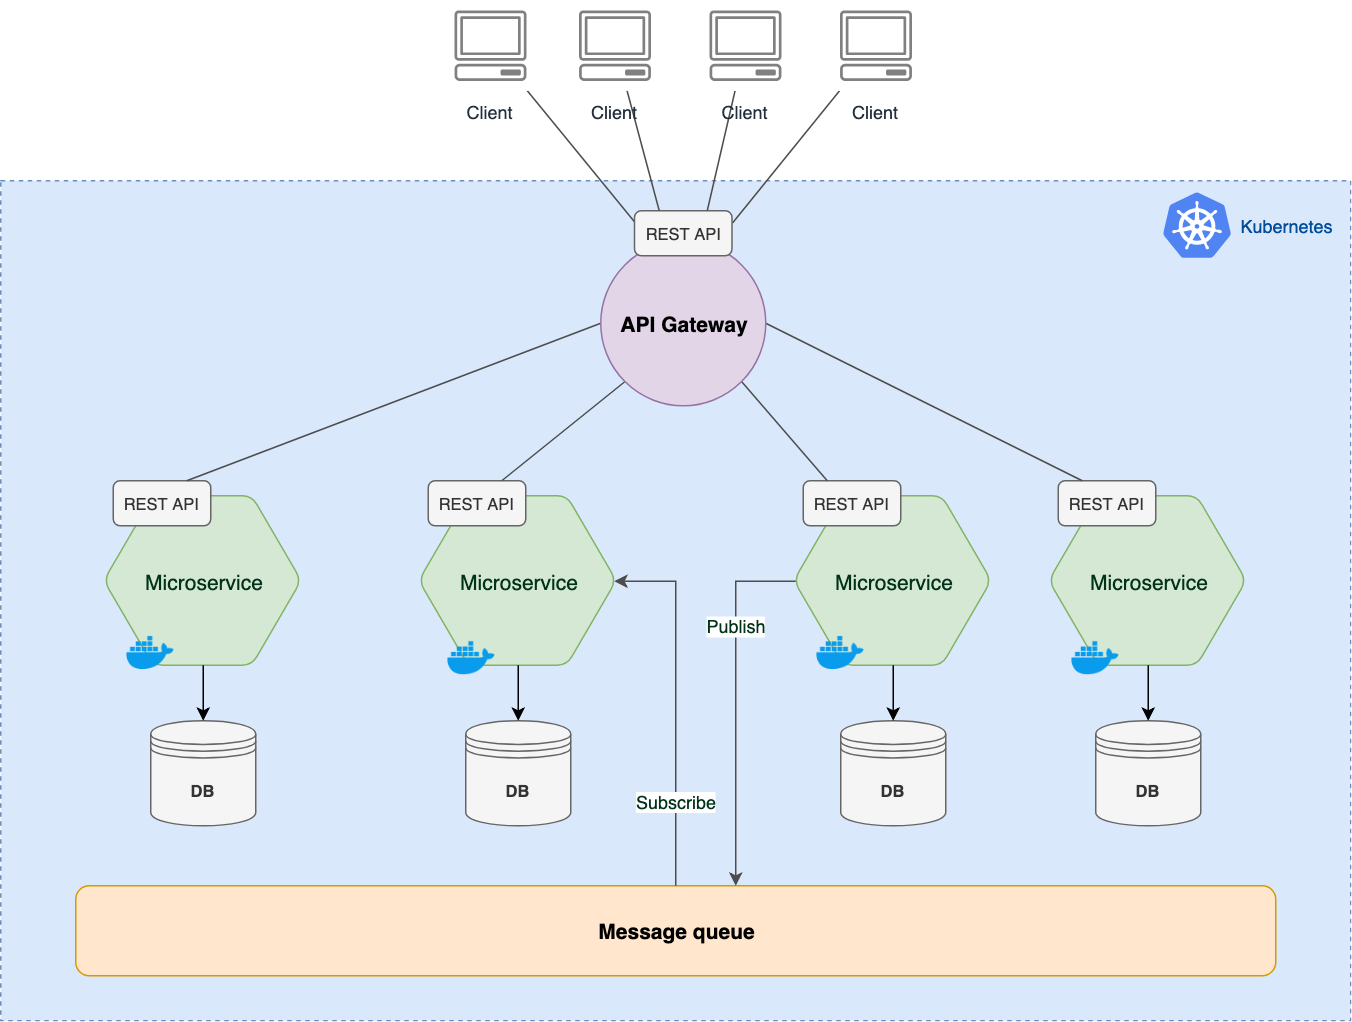

The diagram above was exported from draw.io. Its source (the exported page's mxGraphModel, read from the mxfile embedded in the PNG):
<mxGraphModel dx="1000" dy="726" grid="1" gridSize="10" guides="1" tooltips="1" connect="1" arrows="1" fold="1" page="1" pageScale="1" pageWidth="827" pageHeight="1169" math="0" shadow="0">
  <root>
    <mxCell id="0" />
    <mxCell id="1" parent="0" />
    <mxCell id="k78J8_F82hyzcQla-2Bs-59" value="" style="rounded=0;whiteSpace=wrap;html=1;strokeColor=#6c8ebf;fontSize=12;fillColor=#dae8fc;dashed=1;" vertex="1" parent="1">
      <mxGeometry x="70" y="280" width="900" height="560" as="geometry" />
    </mxCell>
    <mxCell id="k78J8_F82hyzcQla-2Bs-8" value="" style="group" vertex="1" connectable="0" parent="1">
      <mxGeometry x="140" y="480" width="148" height="230" as="geometry" />
    </mxCell>
    <mxCell id="k78J8_F82hyzcQla-2Bs-1" value="" style="shape=mxgraph.gcp.extras.blue_hexagon;html=1;fillColor=#d5e8d4;strokeColor=#82b366;verticalLabelPosition=bottom;verticalAlign=top;align=center;" vertex="1" parent="k78J8_F82hyzcQla-2Bs-8">
      <mxGeometry y="10" width="129" height="113" as="geometry" />
    </mxCell>
    <mxCell id="k78J8_F82hyzcQla-2Bs-2" value="Microservice" style="text;html=1;strokeColor=none;fillColor=none;align=center;verticalAlign=middle;whiteSpace=wrap;rounded=0;fontSize=14;fontColor=#00331A;" vertex="1" parent="k78J8_F82hyzcQla-2Bs-8">
      <mxGeometry x="10" y="57" width="110" height="20" as="geometry" />
    </mxCell>
    <mxCell id="k78J8_F82hyzcQla-2Bs-3" value="REST API" style="rounded=1;whiteSpace=wrap;html=1;fontSize=11;fillColor=#f5f5f5;strokeColor=#666666;fontColor=#333333;" vertex="1" parent="k78J8_F82hyzcQla-2Bs-8">
      <mxGeometry x="5" width="65" height="30" as="geometry" />
    </mxCell>
    <mxCell id="k78J8_F82hyzcQla-2Bs-6" value="DB" style="shape=datastore;whiteSpace=wrap;html=1;fontSize=11;fontColor=#333333;fillColor=#f5f5f5;strokeColor=#666666;fontStyle=1" vertex="1" parent="k78J8_F82hyzcQla-2Bs-8">
      <mxGeometry x="30" y="160" width="70" height="70" as="geometry" />
    </mxCell>
    <mxCell id="k78J8_F82hyzcQla-2Bs-7" style="edgeStyle=orthogonalEdgeStyle;rounded=0;orthogonalLoop=1;jettySize=auto;html=1;entryX=0.5;entryY=0;entryDx=0;entryDy=0;fontSize=11;fontColor=#00331A;" edge="1" parent="k78J8_F82hyzcQla-2Bs-8" source="k78J8_F82hyzcQla-2Bs-1" target="k78J8_F82hyzcQla-2Bs-6">
      <mxGeometry relative="1" as="geometry" />
    </mxCell>
    <mxCell id="k78J8_F82hyzcQla-2Bs-55" value="" style="shape=image;html=1;verticalAlign=top;verticalLabelPosition=bottom;labelBackgroundColor=#ffffff;imageAspect=0;aspect=fixed;image=https://cdn4.iconfinder.com/data/icons/logos-and-brands/512/97_Docker_logo_logos-128.png;strokeColor=#808080;fontSize=12;fontColor=#00331A;" vertex="1" parent="k78J8_F82hyzcQla-2Bs-8">
      <mxGeometry x="12.5" y="97.5" width="35" height="35" as="geometry" />
    </mxCell>
    <mxCell id="k78J8_F82hyzcQla-2Bs-9" value="" style="group" vertex="1" connectable="0" parent="1">
      <mxGeometry x="350" y="480" width="129" height="230" as="geometry" />
    </mxCell>
    <mxCell id="k78J8_F82hyzcQla-2Bs-10" value="" style="shape=mxgraph.gcp.extras.blue_hexagon;html=1;fillColor=#d5e8d4;strokeColor=#82b366;verticalLabelPosition=bottom;verticalAlign=top;align=center;" vertex="1" parent="k78J8_F82hyzcQla-2Bs-9">
      <mxGeometry y="10" width="129" height="113" as="geometry" />
    </mxCell>
    <mxCell id="k78J8_F82hyzcQla-2Bs-11" value="Microservice" style="text;html=1;strokeColor=none;fillColor=none;align=center;verticalAlign=middle;whiteSpace=wrap;rounded=0;fontSize=14;fontColor=#00331A;" vertex="1" parent="k78J8_F82hyzcQla-2Bs-9">
      <mxGeometry x="10" y="57" width="110" height="20" as="geometry" />
    </mxCell>
    <mxCell id="k78J8_F82hyzcQla-2Bs-12" value="REST API" style="rounded=1;whiteSpace=wrap;html=1;fontSize=11;fillColor=#f5f5f5;strokeColor=#666666;fontColor=#333333;" vertex="1" parent="k78J8_F82hyzcQla-2Bs-9">
      <mxGeometry x="5" width="65" height="30" as="geometry" />
    </mxCell>
    <mxCell id="k78J8_F82hyzcQla-2Bs-13" value="DB" style="shape=datastore;whiteSpace=wrap;html=1;fontSize=11;fontColor=#333333;fillColor=#f5f5f5;strokeColor=#666666;fontStyle=1" vertex="1" parent="k78J8_F82hyzcQla-2Bs-9">
      <mxGeometry x="30" y="160" width="70" height="70" as="geometry" />
    </mxCell>
    <mxCell id="k78J8_F82hyzcQla-2Bs-14" style="edgeStyle=orthogonalEdgeStyle;rounded=0;orthogonalLoop=1;jettySize=auto;html=1;entryX=0.5;entryY=0;entryDx=0;entryDy=0;fontSize=11;fontColor=#00331A;" edge="1" parent="k78J8_F82hyzcQla-2Bs-9" source="k78J8_F82hyzcQla-2Bs-10" target="k78J8_F82hyzcQla-2Bs-13">
      <mxGeometry relative="1" as="geometry" />
    </mxCell>
    <mxCell id="k78J8_F82hyzcQla-2Bs-56" value="" style="shape=image;html=1;verticalAlign=top;verticalLabelPosition=bottom;labelBackgroundColor=#ffffff;imageAspect=0;aspect=fixed;image=https://cdn4.iconfinder.com/data/icons/logos-and-brands/512/97_Docker_logo_logos-128.png;strokeColor=#808080;fontSize=12;fontColor=#00331A;" vertex="1" parent="k78J8_F82hyzcQla-2Bs-9">
      <mxGeometry x="16.5" y="101" width="35" height="35" as="geometry" />
    </mxCell>
    <mxCell id="k78J8_F82hyzcQla-2Bs-15" value="" style="group" vertex="1" connectable="0" parent="1">
      <mxGeometry x="600" y="480" width="129" height="230" as="geometry" />
    </mxCell>
    <mxCell id="k78J8_F82hyzcQla-2Bs-16" value="" style="shape=mxgraph.gcp.extras.blue_hexagon;html=1;fillColor=#d5e8d4;strokeColor=#82b366;verticalLabelPosition=bottom;verticalAlign=top;align=center;" vertex="1" parent="k78J8_F82hyzcQla-2Bs-15">
      <mxGeometry y="10" width="129" height="113" as="geometry" />
    </mxCell>
    <mxCell id="k78J8_F82hyzcQla-2Bs-17" value="Microservice" style="text;html=1;strokeColor=none;fillColor=none;align=center;verticalAlign=middle;whiteSpace=wrap;rounded=0;fontSize=14;fontColor=#00331A;" vertex="1" parent="k78J8_F82hyzcQla-2Bs-15">
      <mxGeometry x="10" y="57" width="110" height="20" as="geometry" />
    </mxCell>
    <mxCell id="k78J8_F82hyzcQla-2Bs-18" value="REST API" style="rounded=1;whiteSpace=wrap;html=1;fontSize=11;fillColor=#f5f5f5;strokeColor=#666666;fontColor=#333333;" vertex="1" parent="k78J8_F82hyzcQla-2Bs-15">
      <mxGeometry x="5" width="65" height="30" as="geometry" />
    </mxCell>
    <mxCell id="k78J8_F82hyzcQla-2Bs-19" value="DB" style="shape=datastore;whiteSpace=wrap;html=1;fontSize=11;fontColor=#333333;fillColor=#f5f5f5;strokeColor=#666666;fontStyle=1" vertex="1" parent="k78J8_F82hyzcQla-2Bs-15">
      <mxGeometry x="30" y="160" width="70" height="70" as="geometry" />
    </mxCell>
    <mxCell id="k78J8_F82hyzcQla-2Bs-20" style="edgeStyle=orthogonalEdgeStyle;rounded=0;orthogonalLoop=1;jettySize=auto;html=1;entryX=0.5;entryY=0;entryDx=0;entryDy=0;fontSize=11;fontColor=#00331A;" edge="1" parent="k78J8_F82hyzcQla-2Bs-15" source="k78J8_F82hyzcQla-2Bs-16" target="k78J8_F82hyzcQla-2Bs-19">
      <mxGeometry relative="1" as="geometry" />
    </mxCell>
    <mxCell id="k78J8_F82hyzcQla-2Bs-57" value="" style="shape=image;html=1;verticalAlign=top;verticalLabelPosition=bottom;labelBackgroundColor=#ffffff;imageAspect=0;aspect=fixed;image=https://cdn4.iconfinder.com/data/icons/logos-and-brands/512/97_Docker_logo_logos-128.png;strokeColor=#808080;fontSize=12;fontColor=#00331A;" vertex="1" parent="k78J8_F82hyzcQla-2Bs-15">
      <mxGeometry x="12.5" y="97.5" width="35" height="35" as="geometry" />
    </mxCell>
    <mxCell id="k78J8_F82hyzcQla-2Bs-21" value="" style="group" vertex="1" connectable="0" parent="1">
      <mxGeometry x="770" y="480" width="129" height="230" as="geometry" />
    </mxCell>
    <mxCell id="k78J8_F82hyzcQla-2Bs-22" value="" style="shape=mxgraph.gcp.extras.blue_hexagon;html=1;fillColor=#d5e8d4;strokeColor=#82b366;verticalLabelPosition=bottom;verticalAlign=top;align=center;" vertex="1" parent="k78J8_F82hyzcQla-2Bs-21">
      <mxGeometry y="10" width="129" height="113" as="geometry" />
    </mxCell>
    <mxCell id="k78J8_F82hyzcQla-2Bs-23" value="Microservice" style="text;html=1;strokeColor=none;fillColor=none;align=center;verticalAlign=middle;whiteSpace=wrap;rounded=0;fontSize=14;fontColor=#00331A;" vertex="1" parent="k78J8_F82hyzcQla-2Bs-21">
      <mxGeometry x="10" y="57" width="110" height="20" as="geometry" />
    </mxCell>
    <mxCell id="k78J8_F82hyzcQla-2Bs-24" value="REST API" style="rounded=1;whiteSpace=wrap;html=1;fontSize=11;fillColor=#f5f5f5;strokeColor=#666666;fontColor=#333333;" vertex="1" parent="k78J8_F82hyzcQla-2Bs-21">
      <mxGeometry x="5" width="65" height="30" as="geometry" />
    </mxCell>
    <mxCell id="k78J8_F82hyzcQla-2Bs-25" value="DB" style="shape=datastore;whiteSpace=wrap;html=1;fontSize=11;fontColor=#333333;fillColor=#f5f5f5;strokeColor=#666666;fontStyle=1" vertex="1" parent="k78J8_F82hyzcQla-2Bs-21">
      <mxGeometry x="30" y="160" width="70" height="70" as="geometry" />
    </mxCell>
    <mxCell id="k78J8_F82hyzcQla-2Bs-26" style="edgeStyle=orthogonalEdgeStyle;rounded=0;orthogonalLoop=1;jettySize=auto;html=1;entryX=0.5;entryY=0;entryDx=0;entryDy=0;fontSize=11;fontColor=#00331A;" edge="1" parent="k78J8_F82hyzcQla-2Bs-21" source="k78J8_F82hyzcQla-2Bs-22" target="k78J8_F82hyzcQla-2Bs-25">
      <mxGeometry relative="1" as="geometry" />
    </mxCell>
    <mxCell id="k78J8_F82hyzcQla-2Bs-58" value="" style="shape=image;html=1;verticalAlign=top;verticalLabelPosition=bottom;labelBackgroundColor=#ffffff;imageAspect=0;aspect=fixed;image=https://cdn4.iconfinder.com/data/icons/logos-and-brands/512/97_Docker_logo_logos-128.png;strokeColor=#808080;fontSize=12;fontColor=#00331A;" vertex="1" parent="k78J8_F82hyzcQla-2Bs-21">
      <mxGeometry x="12.5" y="101" width="35" height="35" as="geometry" />
    </mxCell>
    <mxCell id="k78J8_F82hyzcQla-2Bs-29" style="rounded=0;orthogonalLoop=1;jettySize=auto;html=1;exitX=0;exitY=0.5;exitDx=0;exitDy=0;entryX=0.75;entryY=0;entryDx=0;entryDy=0;fontSize=14;fontColor=#00331A;endArrow=none;endFill=0;strokeColor=#4D4D4D;" edge="1" parent="1" source="k78J8_F82hyzcQla-2Bs-28" target="k78J8_F82hyzcQla-2Bs-3">
      <mxGeometry relative="1" as="geometry" />
    </mxCell>
    <mxCell id="k78J8_F82hyzcQla-2Bs-30" style="edgeStyle=none;rounded=0;orthogonalLoop=1;jettySize=auto;html=1;exitX=0;exitY=1;exitDx=0;exitDy=0;entryX=0.75;entryY=0;entryDx=0;entryDy=0;endArrow=none;endFill=0;strokeColor=#4D4D4D;fontSize=14;fontColor=#00331A;" edge="1" parent="1" source="k78J8_F82hyzcQla-2Bs-28" target="k78J8_F82hyzcQla-2Bs-12">
      <mxGeometry relative="1" as="geometry" />
    </mxCell>
    <mxCell id="k78J8_F82hyzcQla-2Bs-31" style="edgeStyle=none;rounded=0;orthogonalLoop=1;jettySize=auto;html=1;exitX=1;exitY=1;exitDx=0;exitDy=0;entryX=0.25;entryY=0;entryDx=0;entryDy=0;endArrow=none;endFill=0;strokeColor=#4D4D4D;fontSize=14;fontColor=#00331A;" edge="1" parent="1" source="k78J8_F82hyzcQla-2Bs-28" target="k78J8_F82hyzcQla-2Bs-18">
      <mxGeometry relative="1" as="geometry" />
    </mxCell>
    <mxCell id="k78J8_F82hyzcQla-2Bs-32" style="edgeStyle=none;rounded=0;orthogonalLoop=1;jettySize=auto;html=1;exitX=1;exitY=0.5;exitDx=0;exitDy=0;entryX=0.25;entryY=0;entryDx=0;entryDy=0;endArrow=none;endFill=0;strokeColor=#4D4D4D;fontSize=14;fontColor=#00331A;" edge="1" parent="1" source="k78J8_F82hyzcQla-2Bs-28" target="k78J8_F82hyzcQla-2Bs-24">
      <mxGeometry relative="1" as="geometry" />
    </mxCell>
    <mxCell id="k78J8_F82hyzcQla-2Bs-28" value="API Gateway" style="ellipse;whiteSpace=wrap;html=1;aspect=fixed;fontSize=14;fontStyle=1;fillColor=#e1d5e7;strokeColor=#9673a6;" vertex="1" parent="1">
      <mxGeometry x="470" y="320" width="110" height="110" as="geometry" />
    </mxCell>
    <mxCell id="k78J8_F82hyzcQla-2Bs-43" style="edgeStyle=none;rounded=0;orthogonalLoop=1;jettySize=auto;html=1;entryX=0;entryY=0.25;entryDx=0;entryDy=0;endArrow=none;endFill=0;strokeColor=#4D4D4D;fontSize=14;fontColor=#00331A;" edge="1" parent="1" source="k78J8_F82hyzcQla-2Bs-33" target="k78J8_F82hyzcQla-2Bs-35">
      <mxGeometry relative="1" as="geometry" />
    </mxCell>
    <mxCell id="k78J8_F82hyzcQla-2Bs-33" value="Client" style="outlineConnect=0;fontColor=#232F3E;gradientColor=none;strokeColor=#808080;fillColor=#ffffff;dashed=0;verticalLabelPosition=bottom;verticalAlign=top;align=center;html=1;fontSize=12;fontStyle=0;aspect=fixed;shape=mxgraph.aws4.resourceIcon;resIcon=mxgraph.aws4.client;" vertex="1" parent="1">
      <mxGeometry x="366.5" y="160" width="60" height="60" as="geometry" />
    </mxCell>
    <mxCell id="k78J8_F82hyzcQla-2Bs-35" value="REST API" style="rounded=1;whiteSpace=wrap;html=1;fontSize=11;fillColor=#f5f5f5;strokeColor=#666666;fontColor=#333333;" vertex="1" parent="1">
      <mxGeometry x="492.5" y="300" width="65" height="30" as="geometry" />
    </mxCell>
    <mxCell id="k78J8_F82hyzcQla-2Bs-46" style="edgeStyle=none;rounded=0;orthogonalLoop=1;jettySize=auto;html=1;entryX=0.25;entryY=0;entryDx=0;entryDy=0;endArrow=none;endFill=0;strokeColor=#4D4D4D;fontSize=14;fontColor=#00331A;" edge="1" parent="1" source="k78J8_F82hyzcQla-2Bs-38" target="k78J8_F82hyzcQla-2Bs-35">
      <mxGeometry relative="1" as="geometry" />
    </mxCell>
    <mxCell id="k78J8_F82hyzcQla-2Bs-38" value="Client" style="outlineConnect=0;fontColor=#232F3E;gradientColor=none;strokeColor=#808080;fillColor=#ffffff;dashed=0;verticalLabelPosition=bottom;verticalAlign=top;align=center;html=1;fontSize=12;fontStyle=0;aspect=fixed;shape=mxgraph.aws4.resourceIcon;resIcon=mxgraph.aws4.client;" vertex="1" parent="1">
      <mxGeometry x="449.5" y="160" width="60" height="60" as="geometry" />
    </mxCell>
    <mxCell id="k78J8_F82hyzcQla-2Bs-45" style="edgeStyle=none;rounded=0;orthogonalLoop=1;jettySize=auto;html=1;entryX=0.75;entryY=0;entryDx=0;entryDy=0;endArrow=none;endFill=0;strokeColor=#4D4D4D;fontSize=14;fontColor=#00331A;" edge="1" parent="1" source="k78J8_F82hyzcQla-2Bs-39" target="k78J8_F82hyzcQla-2Bs-35">
      <mxGeometry relative="1" as="geometry" />
    </mxCell>
    <mxCell id="k78J8_F82hyzcQla-2Bs-39" value="Client" style="outlineConnect=0;fontColor=#232F3E;gradientColor=none;strokeColor=#808080;fillColor=#ffffff;dashed=0;verticalLabelPosition=bottom;verticalAlign=top;align=center;html=1;fontSize=12;fontStyle=0;aspect=fixed;shape=mxgraph.aws4.resourceIcon;resIcon=mxgraph.aws4.client;" vertex="1" parent="1">
      <mxGeometry x="536.5" y="160" width="60" height="60" as="geometry" />
    </mxCell>
    <mxCell id="k78J8_F82hyzcQla-2Bs-44" style="edgeStyle=none;rounded=0;orthogonalLoop=1;jettySize=auto;html=1;entryX=1;entryY=0.25;entryDx=0;entryDy=0;endArrow=none;endFill=0;strokeColor=#4D4D4D;fontSize=14;fontColor=#00331A;" edge="1" parent="1" source="k78J8_F82hyzcQla-2Bs-40" target="k78J8_F82hyzcQla-2Bs-35">
      <mxGeometry relative="1" as="geometry" />
    </mxCell>
    <mxCell id="k78J8_F82hyzcQla-2Bs-40" value="Client" style="outlineConnect=0;fontColor=#232F3E;gradientColor=none;strokeColor=#808080;fillColor=#ffffff;dashed=0;verticalLabelPosition=bottom;verticalAlign=top;align=center;html=1;fontSize=12;fontStyle=0;aspect=fixed;shape=mxgraph.aws4.resourceIcon;resIcon=mxgraph.aws4.client;" vertex="1" parent="1">
      <mxGeometry x="623.5" y="160" width="60" height="60" as="geometry" />
    </mxCell>
    <mxCell id="k78J8_F82hyzcQla-2Bs-47" value="Message queue" style="rounded=1;whiteSpace=wrap;html=1;strokeColor=#d79b00;fontSize=14;fillColor=#ffe6cc;fontStyle=1" vertex="1" parent="1">
      <mxGeometry x="120" y="750" width="800" height="60" as="geometry" />
    </mxCell>
    <mxCell id="k78J8_F82hyzcQla-2Bs-51" style="edgeStyle=orthogonalEdgeStyle;rounded=0;orthogonalLoop=1;jettySize=auto;html=1;entryX=0.5;entryY=0;entryDx=0;entryDy=0;startArrow=classic;startFill=1;endArrow=none;endFill=0;strokeColor=#4D4D4D;fontSize=12;fontColor=#00331A;" edge="1" parent="1" source="k78J8_F82hyzcQla-2Bs-10" target="k78J8_F82hyzcQla-2Bs-47">
      <mxGeometry relative="1" as="geometry">
        <Array as="points">
          <mxPoint x="520" y="547" />
        </Array>
      </mxGeometry>
    </mxCell>
    <mxCell id="k78J8_F82hyzcQla-2Bs-54" value="Subscribe" style="text;html=1;resizable=0;points=[];align=center;verticalAlign=middle;labelBackgroundColor=#ffffff;fontSize=12;fontColor=#00331A;" vertex="1" connectable="0" parent="k78J8_F82hyzcQla-2Bs-51">
      <mxGeometry x="0.5328" relative="1" as="geometry">
        <mxPoint as="offset" />
      </mxGeometry>
    </mxCell>
    <mxCell id="k78J8_F82hyzcQla-2Bs-52" style="edgeStyle=orthogonalEdgeStyle;rounded=0;orthogonalLoop=1;jettySize=auto;html=1;entryX=0.55;entryY=0;entryDx=0;entryDy=0;entryPerimeter=0;startArrow=none;startFill=0;endArrow=classic;endFill=1;strokeColor=#4D4D4D;fontSize=12;fontColor=#00331A;" edge="1" parent="1" source="k78J8_F82hyzcQla-2Bs-16" target="k78J8_F82hyzcQla-2Bs-47">
      <mxGeometry relative="1" as="geometry">
        <Array as="points">
          <mxPoint x="560" y="547" />
        </Array>
      </mxGeometry>
    </mxCell>
    <mxCell id="k78J8_F82hyzcQla-2Bs-53" value="Publish" style="text;html=1;resizable=0;points=[];align=center;verticalAlign=middle;labelBackgroundColor=#ffffff;fontSize=12;fontColor=#00331A;" vertex="1" connectable="0" parent="k78J8_F82hyzcQla-2Bs-52">
      <mxGeometry x="-0.4286" relative="1" as="geometry">
        <mxPoint as="offset" />
      </mxGeometry>
    </mxCell>
    <mxCell id="k78J8_F82hyzcQla-2Bs-60" value="" style="strokeColor=none;fillColor=none;shadow=0;strokeWidth=1;rounded=1;absoluteArcSize=1;arcSize=2;dashed=1;fontSize=12;fontColor=#00331A;" vertex="1" parent="1">
      <mxGeometry x="840" y="280" width="130" height="60" as="geometry" />
    </mxCell>
    <mxCell id="k78J8_F82hyzcQla-2Bs-61" value="&lt;font color=&quot;#004c99&quot;&gt;Kubernetes&lt;/font&gt;" style="dashed=0;connectable=0;html=1;fillColor=#5184F3;strokeColor=none;shape=mxgraph.gcp2.kubernetes_logo;part=1;labelPosition=right;verticalLabelPosition=middle;align=left;verticalAlign=middle;spacingLeft=5;fontColor=#999999;fontSize=12;" vertex="1" parent="k78J8_F82hyzcQla-2Bs-60">
      <mxGeometry width="45" height="43.65" relative="1" as="geometry">
        <mxPoint x="5" y="7.675000000000001" as="offset" />
      </mxGeometry>
    </mxCell>
  </root>
</mxGraphModel>